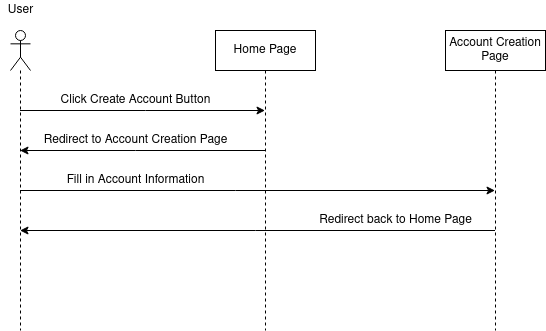

The diagram above was exported from draw.io. Its source (the exported page's mxGraphModel, read from the mxfile embedded in the PNG):
<mxGraphModel dx="2046" dy="790" grid="1" gridSize="10" guides="1" tooltips="1" connect="1" arrows="1" fold="1" page="1" pageScale="1" pageWidth="850" pageHeight="1100" math="0" shadow="0">
  <root>
    <mxCell id="0" />
    <mxCell id="1" parent="0" />
    <mxCell id="y5BfMGXa9LZP6cZKcGrR-4" style="edgeStyle=orthogonalEdgeStyle;rounded=0;orthogonalLoop=1;jettySize=auto;html=1;" edge="1" parent="1" source="y5BfMGXa9LZP6cZKcGrR-2" target="y5BfMGXa9LZP6cZKcGrR-3">
      <mxGeometry relative="1" as="geometry">
        <Array as="points">
          <mxPoint x="550" y="320" />
          <mxPoint x="550" y="320" />
        </Array>
      </mxGeometry>
    </mxCell>
    <mxCell id="y5BfMGXa9LZP6cZKcGrR-10" style="edgeStyle=orthogonalEdgeStyle;rounded=0;orthogonalLoop=1;jettySize=auto;html=1;" edge="1" parent="1" source="y5BfMGXa9LZP6cZKcGrR-2" target="y5BfMGXa9LZP6cZKcGrR-9">
      <mxGeometry relative="1" as="geometry">
        <Array as="points">
          <mxPoint x="640" y="400" />
          <mxPoint x="640" y="400" />
        </Array>
      </mxGeometry>
    </mxCell>
    <mxCell id="y5BfMGXa9LZP6cZKcGrR-2" value="" style="shape=umlLifeline;participant=umlActor;perimeter=lifelinePerimeter;whiteSpace=wrap;html=1;container=1;collapsible=0;recursiveResize=0;verticalAlign=top;spacingTop=36;outlineConnect=0;" vertex="1" parent="1">
      <mxGeometry x="415" y="240" width="20" height="300" as="geometry" />
    </mxCell>
    <mxCell id="y5BfMGXa9LZP6cZKcGrR-7" style="edgeStyle=orthogonalEdgeStyle;rounded=0;orthogonalLoop=1;jettySize=auto;html=1;" edge="1" parent="1" source="y5BfMGXa9LZP6cZKcGrR-3" target="y5BfMGXa9LZP6cZKcGrR-2">
      <mxGeometry relative="1" as="geometry">
        <Array as="points">
          <mxPoint x="540" y="360" />
          <mxPoint x="540" y="360" />
        </Array>
      </mxGeometry>
    </mxCell>
    <mxCell id="y5BfMGXa9LZP6cZKcGrR-3" value="Home Page" style="shape=umlLifeline;perimeter=lifelinePerimeter;whiteSpace=wrap;html=1;container=1;collapsible=0;recursiveResize=0;outlineConnect=0;" vertex="1" parent="1">
      <mxGeometry x="620" y="240" width="100" height="300" as="geometry" />
    </mxCell>
    <mxCell id="y5BfMGXa9LZP6cZKcGrR-5" value="User" style="text;html=1;resizable=0;autosize=1;align=center;verticalAlign=middle;points=[];fillColor=none;strokeColor=none;rounded=0;" vertex="1" parent="1">
      <mxGeometry x="405" y="210" width="40" height="20" as="geometry" />
    </mxCell>
    <mxCell id="y5BfMGXa9LZP6cZKcGrR-6" value="Click Create Account Button" style="text;html=1;resizable=0;autosize=1;align=center;verticalAlign=middle;points=[];fillColor=none;strokeColor=none;rounded=0;" vertex="1" parent="1">
      <mxGeometry x="455" y="300" width="170" height="20" as="geometry" />
    </mxCell>
    <mxCell id="y5BfMGXa9LZP6cZKcGrR-8" value="Redirect to Account Creation Page" style="text;html=1;resizable=0;autosize=1;align=center;verticalAlign=middle;points=[];fillColor=none;strokeColor=none;rounded=0;" vertex="1" parent="1">
      <mxGeometry x="440" y="340" width="200" height="20" as="geometry" />
    </mxCell>
    <mxCell id="y5BfMGXa9LZP6cZKcGrR-12" style="edgeStyle=orthogonalEdgeStyle;rounded=0;orthogonalLoop=1;jettySize=auto;html=1;" edge="1" parent="1" source="y5BfMGXa9LZP6cZKcGrR-9" target="y5BfMGXa9LZP6cZKcGrR-2">
      <mxGeometry relative="1" as="geometry">
        <Array as="points">
          <mxPoint x="660" y="440" />
          <mxPoint x="660" y="440" />
        </Array>
      </mxGeometry>
    </mxCell>
    <mxCell id="y5BfMGXa9LZP6cZKcGrR-9" value="Account Creation Page" style="shape=umlLifeline;perimeter=lifelinePerimeter;whiteSpace=wrap;html=1;container=1;collapsible=0;recursiveResize=0;outlineConnect=0;" vertex="1" parent="1">
      <mxGeometry x="850" y="240" width="100" height="300" as="geometry" />
    </mxCell>
    <mxCell id="y5BfMGXa9LZP6cZKcGrR-11" value="Fill in Account Information" style="text;html=1;resizable=0;autosize=1;align=center;verticalAlign=middle;points=[];fillColor=none;strokeColor=none;rounded=0;" vertex="1" parent="1">
      <mxGeometry x="465" y="380" width="150" height="20" as="geometry" />
    </mxCell>
    <mxCell id="y5BfMGXa9LZP6cZKcGrR-13" value="Redirect back to Home Page" style="text;html=1;resizable=0;autosize=1;align=center;verticalAlign=middle;points=[];fillColor=none;strokeColor=none;rounded=0;" vertex="1" parent="1">
      <mxGeometry x="715" y="420" width="170" height="20" as="geometry" />
    </mxCell>
  </root>
</mxGraphModel>